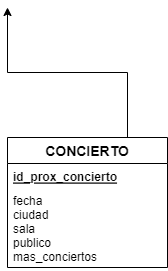

The diagram above was exported from draw.io. Its source (the exported page's mxGraphModel, read from the mxfile embedded in the PNG):
<mxGraphModel dx="359" dy="548" grid="1" gridSize="10" guides="1" tooltips="1" connect="1" arrows="1" fold="1" page="1" pageScale="1" pageWidth="850" pageHeight="1100" math="0" shadow="0" extFonts="Permanent Marker^https://fonts.googleapis.com/css?family=Permanent+Marker">
  <root>
    <mxCell id="0" />
    <mxCell id="1" parent="0" />
    <mxCell id="gE9wsVJ9ZsxiNt5unYjT-39" style="edgeStyle=orthogonalEdgeStyle;rounded=0;orthogonalLoop=1;jettySize=auto;html=1;exitX=0.75;exitY=0;exitDx=0;exitDy=0;" edge="1" parent="1" source="gE9wsVJ9ZsxiNt5unYjT-32">
      <mxGeometry relative="1" as="geometry">
        <mxPoint x="930" y="180" as="targetPoint" />
      </mxGeometry>
    </mxCell>
    <mxCell id="gE9wsVJ9ZsxiNt5unYjT-32" value="CONCIERTO" style="swimlane;fontStyle=1;childLayout=stackLayout;horizontal=1;startSize=26;horizontalStack=0;resizeParent=1;resizeParentMax=0;resizeLast=0;collapsible=1;marginBottom=0;align=center;fontSize=14;" vertex="1" parent="1">
      <mxGeometry x="930" y="310" width="160" height="130" as="geometry" />
    </mxCell>
    <mxCell id="gE9wsVJ9ZsxiNt5unYjT-33" value="id_prox_concierto&#10;" style="text;strokeColor=none;fillColor=none;spacingLeft=4;spacingRight=4;overflow=hidden;rotatable=0;points=[[0,0.5],[1,0.5]];portConstraint=eastwest;fontSize=12;fontStyle=5" vertex="1" parent="gE9wsVJ9ZsxiNt5unYjT-32">
      <mxGeometry y="26" width="160" height="24" as="geometry" />
    </mxCell>
    <mxCell id="gE9wsVJ9ZsxiNt5unYjT-41" value="fecha&#10;ciudad&#10;sala &#10;publico&#10;mas_conciertos" style="text;strokeColor=none;fillColor=none;spacingLeft=4;spacingRight=4;overflow=hidden;rotatable=0;points=[[0,0.5],[1,0.5]];portConstraint=eastwest;fontSize=12;fontStyle=0" vertex="1" parent="gE9wsVJ9ZsxiNt5unYjT-32">
      <mxGeometry y="50" width="160" height="80" as="geometry" />
    </mxCell>
  </root>
</mxGraphModel>